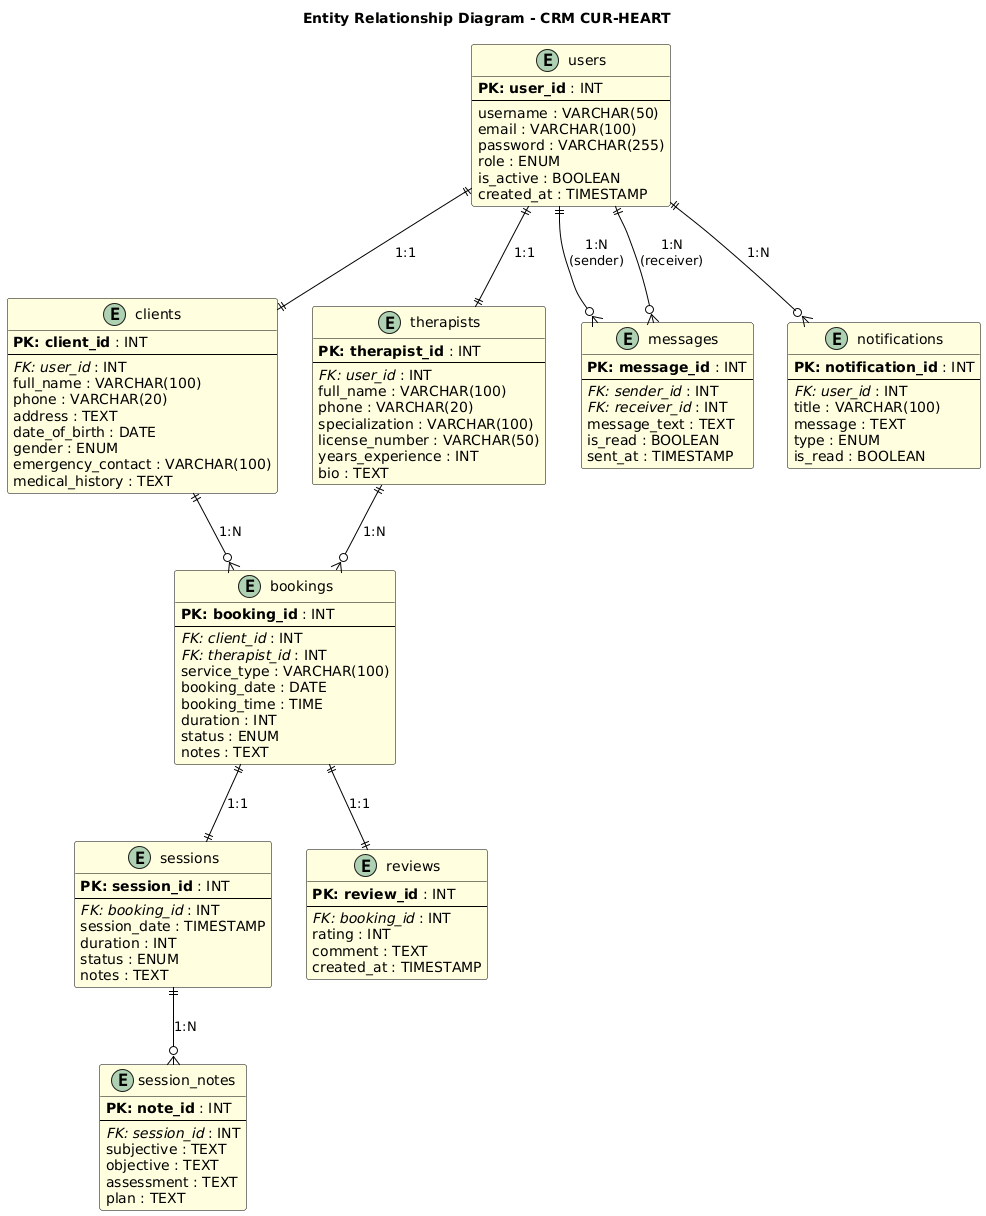

The diagram above was rendered by PlantUML. Its source (embedded in the PNG):
@startuml
!define Table(name,desc) class name as "desc" << (T,#FFAAAA) >>
!define primary_key(x) <b>PK: x</b>
!define foreign_key(x) <i>FK: x</i>

skinparam class {
    BackgroundColor LightYellow
    BorderColor Black
    ArrowColor Black
}

title Entity Relationship Diagram - CRM CUR-HEART

entity "users" as users {
    primary_key(user_id) : INT
    --
    username : VARCHAR(50)
    email : VARCHAR(100)
    password : VARCHAR(255)
    role : ENUM
    is_active : BOOLEAN
    created_at : TIMESTAMP
}

entity "clients" as clients {
    primary_key(client_id) : INT
    --
    foreign_key(user_id) : INT
    full_name : VARCHAR(100)
    phone : VARCHAR(20)
    address : TEXT
    date_of_birth : DATE
    gender : ENUM
    emergency_contact : VARCHAR(100)
    medical_history : TEXT
}

entity "therapists" as therapists {
    primary_key(therapist_id) : INT
    --
    foreign_key(user_id) : INT
    full_name : VARCHAR(100)
    phone : VARCHAR(20)
    specialization : VARCHAR(100)
    license_number : VARCHAR(50)
    years_experience : INT
    bio : TEXT
}

entity "bookings" as bookings {
    primary_key(booking_id) : INT
    --
    foreign_key(client_id) : INT
    foreign_key(therapist_id) : INT
    service_type : VARCHAR(100)
    booking_date : DATE
    booking_time : TIME
    duration : INT
    status : ENUM
    notes : TEXT
}

entity "sessions" as sessions {
    primary_key(session_id) : INT
    --
    foreign_key(booking_id) : INT
    session_date : TIMESTAMP
    duration : INT
    status : ENUM
    notes : TEXT
}

entity "session_notes" as notes {
    primary_key(note_id) : INT
    --
    foreign_key(session_id) : INT
    subjective : TEXT
    objective : TEXT
    assessment : TEXT
    plan : TEXT
}

entity "messages" as messages {
    primary_key(message_id) : INT
    --
    foreign_key(sender_id) : INT
    foreign_key(receiver_id) : INT
    message_text : TEXT
    is_read : BOOLEAN
    sent_at : TIMESTAMP
}

entity "reviews" as reviews {
    primary_key(review_id) : INT
    --
    foreign_key(booking_id) : INT
    rating : INT
    comment : TEXT
    created_at : TIMESTAMP
}

entity "notifications" as notifications {
    primary_key(notification_id) : INT
    --
    foreign_key(user_id) : INT
    title : VARCHAR(100)
    message : TEXT
    type : ENUM
    is_read : BOOLEAN
}

' Relationships
users ||--|| clients : "1:1"
users ||--|| therapists : "1:1"
clients ||--o{ bookings : "1:N"
therapists ||--o{ bookings : "1:N"
bookings ||--|| sessions : "1:1"
sessions ||--o{ notes : "1:N"
users ||--o{ messages : "1:N\n(sender)"
users ||--o{ messages : "1:N\n(receiver)"
bookings ||--|| reviews : "1:1"
users ||--o{ notifications : "1:N"
@enduml